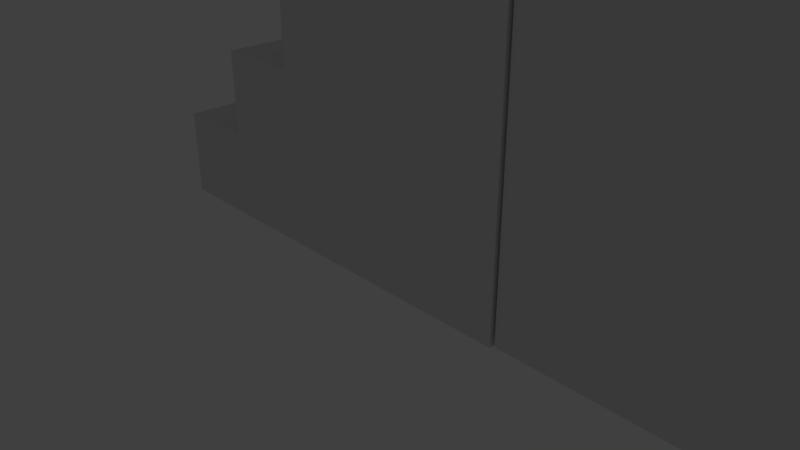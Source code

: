 # Source: Stairs.blend  (saved by Blender 2.79.0; exported with 4.5.12 LTS)
import bpy
from mathutils import Matrix  # noqa: F401  (used for matrix-valued properties, if any)

bpy.ops.wm.read_factory_settings(use_empty=True)
scene = bpy.context.scene
scene.name = 'Scene'

# ---- collections
col_collection_1 = bpy.data.collections.new('Collection 1'); scene.collection.children.link(col_collection_1)

# ---- world
world_world = bpy.data.worlds.new('World'); scene.world = world_world
world_world.color = (0.05088, 0.05088, 0.05088)
world_world.use_sun_shadow = False
world_world.sun_shadow_jitter_overblur = 0.0
world_world.cycles.sampling_method = 'MANUAL'

# ---- cameras
cam_camera = bpy.data.cameras.new('Camera')
cam_camera.clip_end = 100.0
cam_camera.lens = 35.0
cam_camera.sensor_width = 32.0
cam_camera.sensor_height = 18.0
cam_camera.ortho_scale = 7.314
cam_camera.dof.focus_distance = 0.0
cam_camera.dof.aperture_fstop = 128.0

# ---- lights
light_lamp = bpy.data.lights.new('Lamp', 'POINT')
light_lamp.transmission_factor = 0.0
light_lamp.cutoff_distance = 30.0
light_lamp.energy = 100.0
light_lamp.shadow_buffer_clip_start = 1.001
light_lamp.shadow_soft_size = 0.1
light_lamp.shadow_maximum_resolution = 0.006
light_lamp.use_absolute_resolution = True

# ---- meshes
me_cube_004 = bpy.data.meshes.new('Cube.004')
me_cube_004.from_pydata([(-1.0, -1.0, -1.0), (-1.0, -1.0, 1.0), (-1.0, 1.0, -1.0), (-1.0, 1.0, 1.0), (1.0, -1.0, -1.0), (1.0, -1.0, 1.0), (1.0, 1.0, -1.0), (1.0, 1.0, 1.0)], [], [(0, 1, 3, 2), (2, 3, 7, 6), (6, 7, 5, 4), (4, 5, 1, 0), (2, 6, 4, 0), (7, 3, 1, 5)])
me_cube_004.use_remesh_preserve_volume = False
me_cube_004.use_remesh_preserve_attributes = False
me_cube_004.use_mirror_vertex_groups = False
me_cube_004.update()
me_cube_003 = bpy.data.meshes.new('Cube.003')
me_cube_003.from_pydata([(-1.0, -1.0, -1.0), (-1.0, 1.0, -1.0), (1.0, -1.0, -1.0), (1.0, -1.0, 1.0), (1.0, 1.0, -1.0), (1.0, 1.0, 1.0), (0.5946, 1.0, -1.0), (0.1946, 1.0, -1.0), (-0.2054, 1.0, -1.0), (-0.6054, 1.0, -1.0), (0.5946, 1.0, 1.0), (-0.6054, -1.0, -1.0), (-0.2054, -1.0, -1.0), (0.1946, -1.0, -1.0), (0.5946, -1.0, -1.0), (0.5946, -1.0, 1.0), (-0.9988, -1.0, -0.5832), (-1.001, 0.9998, -0.5844), (1.0, 1.0, 0.6162), (1.0, 1.0, 0.2162), (1.0, 1.0, -0.1838), (1.0, 1.0, -0.5838), (1.0, -1.0, 0.6162), (1.0, -1.0, 0.2162), (1.0, -1.0, -0.1838), (1.0, -1.0, -0.5838), (0.5946, -1.0, 0.6162), (0.5946, -1.0, 0.2162), (0.5946, -1.0, -0.1838), (0.5946, -1.0, -0.5838), (0.1946, -1.0, 0.6162), (0.1946, -1.0, 0.2162), (0.1946, -1.0, -0.1838), (0.1946, -1.0, -0.5838), (-0.2054, -1.0, 0.2162), (-0.2054, -1.0, -0.1838), (-0.2054, -1.0, -0.5838), (-0.6054, -1.0, -0.1838), (-0.6042, -0.9998, -0.5832), (-0.6054, 1.0, -0.1838), (-0.6066, 1.0, -0.5844), (-0.2054, 1.0, 0.2162), (-0.2054, 1.0, -0.1838), (-0.2054, 1.0, -0.5838), (0.1946, 1.0, 0.6162), (0.1946, 1.0, 0.2162), (0.1946, 1.0, -0.1838), (0.1946, 1.0, -0.5838), (0.5946, 1.0, 0.6162), (0.5946, 1.0, 0.2162), (0.5946, 1.0, -0.1838), (0.5946, 1.0, -0.5838)], [], [(48, 10, 5, 18), (18, 5, 3, 22), (6, 4, 2, 14), (5, 10, 15, 3), (1, 9, 11, 0), (9, 8, 12, 11), (8, 7, 13, 12), (7, 6, 14, 13), (22, 3, 15, 26), (7, 47, 51, 6), (47, 46, 50, 51), (46, 45, 49, 50), (45, 44, 48, 49), (8, 43, 47, 7), (43, 42, 46, 47), (42, 41, 45, 46), (9, 40, 43, 8), (40, 39, 42, 43), (1, 17, 40, 9), (12, 36, 38, 11), (36, 35, 37, 38), (17, 16, 38, 40), (13, 33, 36, 12), (33, 32, 35, 36), (32, 31, 34, 35), (39, 37, 35, 42), (14, 29, 33, 13), (29, 28, 32, 33), (28, 27, 31, 32), (27, 26, 30, 31), (2, 25, 29, 14), (25, 24, 28, 29), (24, 23, 27, 28), (23, 22, 26, 27), (11, 38, 16, 0), (41, 34, 31, 45), (44, 30, 26, 48), (10, 48, 26, 15), (4, 21, 25, 2), (21, 20, 24, 25), (20, 19, 23, 24), (19, 18, 22, 23), (6, 51, 21, 4), (51, 50, 20, 21), (50, 49, 19, 20), (49, 48, 18, 19), (0, 16, 17, 1), (31, 30, 44, 45), (35, 34, 41, 42), (38, 37, 39, 40)])
me_cube_003.use_remesh_preserve_volume = False
me_cube_003.use_remesh_preserve_attributes = False
me_cube_003.use_mirror_vertex_groups = False
me_cube_003.update()

# ---- objects
ob_cube = bpy.data.objects.new('Cube', me_cube_004)
ob_cube_001 = bpy.data.objects.new('Cube.001', me_cube_003)
ob_lamp = bpy.data.objects.new('Lamp', light_lamp)
ob_camera = bpy.data.objects.new('Camera', cam_camera)

# ---- transforms, parenting, visibility, modifiers, constraints
ob_cube.location = (5.417, 2.015, 3.487)
ob_cube.scale = (2.693, 2.715, 3.242)
ob_cube.lineart.crease_threshold = 0.0
ob_cube_001.location = (-0.04261, 2.0, 2.959)
ob_cube_001.scale = (2.73, 2.73, 2.73)
ob_cube_001.lineart.crease_threshold = 0.0
ob_lamp.location = (4.076, 1.005, 5.904)
ob_lamp.rotation_euler = (0.6503, 0.05522, 1.866)
ob_lamp.lock_rotations_4d = False
ob_lamp.empty_display_type = 'ARROWS'
ob_lamp.color = (0.0, 0.0, 0.0, 0.0)
ob_lamp.lineart.crease_threshold = 0.0
ob_camera.location = (7.481, -6.508, 5.344)
ob_camera.rotation_euler = (1.109, 0.0, 0.8149)
ob_camera.lock_rotations_4d = False
ob_camera.empty_display_type = 'ARROWS'
ob_camera.color = (0.0, 0.0, 0.0, 0.0)
ob_camera.display_type = 'WIRE'
ob_camera.lineart.crease_threshold = 0.0

# ---- collection membership
col_collection_1.objects.link(ob_cube)
col_collection_1.objects.link(ob_cube_001)
col_collection_1.objects.link(ob_lamp)
col_collection_1.objects.link(ob_camera)

# ---- scene / render settings (as saved in the file)
scene.camera = ob_camera
scene.frame_start = 1; scene.frame_end = 250; scene.frame_set(1)
scene.render.engine = 'BLENDER_EEVEE_NEXT'
scene.render.resolution_percentage = 50
scene.render.dither_intensity = 0.0
scene.cycles.use_denoising = False
scene.cycles.samples = 128
scene.cycles.sampling_pattern = 'TABULATED_SOBOL'
scene.cycles.use_adaptive_sampling = False
scene.cycles.use_light_tree = False
scene.cycles.blur_glossy = 0.0
scene.cycles.sample_clamp_indirect = 0.0
scene.view_settings.view_transform = 'Standard'
bpy.context.view_layer.update()
